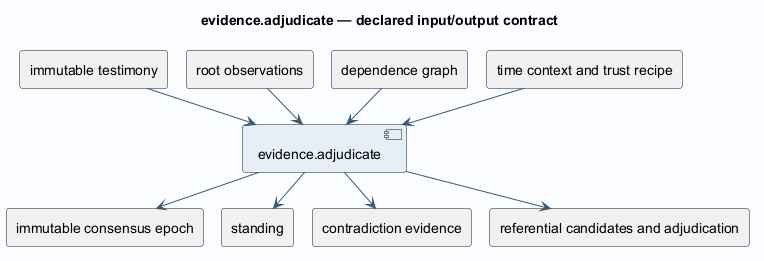

The diagram above was rendered by PlantUML. Its source (embedded in the PNG):
@startuml
!pragma layout smetana
skinparam backgroundColor #FAFCFF
skinparam shadowing false
skinparam defaultFontName SansSerif
skinparam defaultFontSize 14
skinparam ArrowColor #385978
skinparam componentBackgroundColor #E6EFF7
skinparam classBackgroundColor #E6EFF7
title evidence.adjudicate — declared input/output contract
component "evidence.adjudicate" as operation
rectangle "immutable testimony" as in0
in0 --> operation
rectangle "root observations" as in1
in1 --> operation
rectangle "dependence graph" as in2
in2 --> operation
rectangle "time context and trust recipe" as in3
in3 --> operation
rectangle "immutable consensus epoch" as out0
operation --> out0
rectangle "standing" as out1
operation --> out1
rectangle "contradiction evidence" as out2
operation --> out2
rectangle "referential candidates and adjudication" as out3
operation --> out3
@enduml